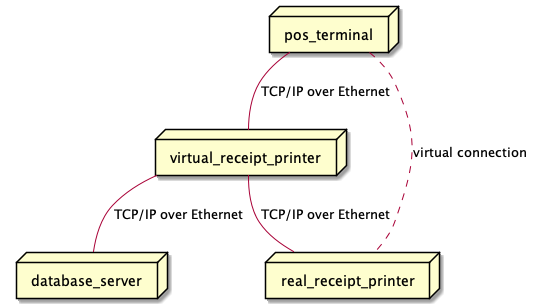

The diagram above was rendered by PlantUML. Its source (embedded in the PNG):
@startuml

node virtual_receipt_printer
node pos_terminal
node real_receipt_printer
node database_server
pos_terminal -- virtual_receipt_printer : TCP/IP over Ethernet
virtual_receipt_printer -- real_receipt_printer : TCP/IP over Ethernet
virtual_receipt_printer -- database_server : TCP/IP over Ethernet
pos_terminal .. real_receipt_printer : virtual connection

@enduml